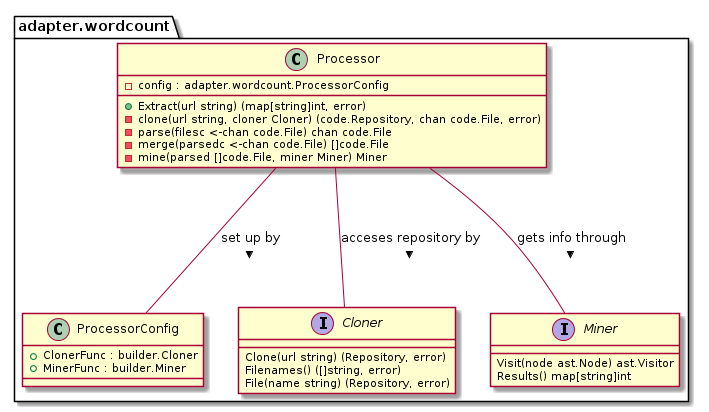

The diagram above was rendered by PlantUML. Its source (embedded in the PNG):
@startuml Package adapter/wordcount Class Diagram

package adapter.wordcount {
    class adapter.wordcount.Processor {
        - config : adapter.wordcount.ProcessorConfig
        + Extract(url string) (map[string]int, error)
        - clone(url string, cloner Cloner) (code.Repository, chan code.File, error)
        - parse(filesc <-chan code.File) chan code.File
        - merge(parsedc <-chan code.File) []code.File
        - mine(parsed []code.File, miner Miner) Miner
    }

    class adapter.wordcount.ProcessorConfig {
        + ClonerFunc : builder.Cloner
        + MinerFunc : builder.Miner
    }

    interface adapter.wordcount.Cloner {
        Clone(url string) (Repository, error)
        Filenames() ([]string, error)
        File(name string) (Repository, error)
    }

    interface adapter.wordcount.Miner {
        Visit(node ast.Node) ast.Visitor
        Results() map[string]int
    }

    adapter.wordcount.Processor -- adapter.wordcount.ProcessorConfig : set up by >
    adapter.wordcount.Processor -- adapter.wordcount.Cloner : acceses repository by >
    adapter.wordcount.Processor -- adapter.wordcount.Miner : gets info through >
}

@enduml